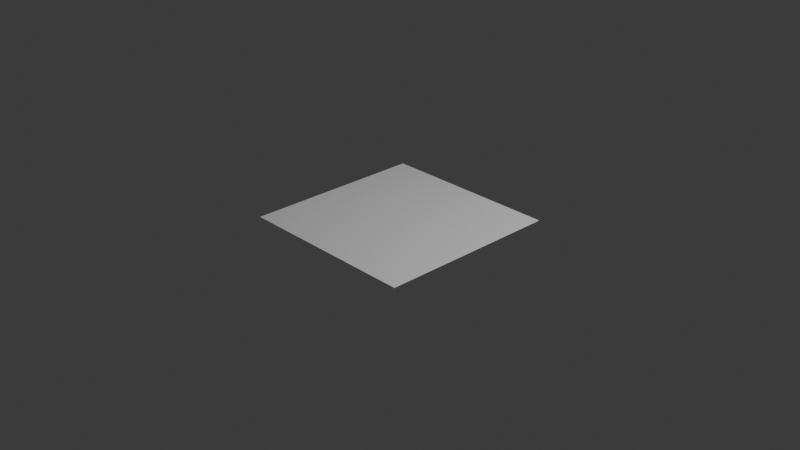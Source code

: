 # Source: floor.blend  (saved by Blender 5.1.30; exported with 4.5.12 LTS)
import bpy
from mathutils import Matrix  # noqa: F401  (used for matrix-valued properties, if any)

bpy.ops.wm.read_factory_settings(use_empty=True)
scene = bpy.context.scene
scene.name = 'Scene'

# ---- collections
col_collection = bpy.data.collections.new('Collection'); scene.collection.children.link(col_collection)

# ---- world
world_world = bpy.data.worlds.new('World'); scene.world = world_world
world_world.use_nodes = True; world_world.node_tree.nodes.clear()
_N = world_world.node_tree.nodes; _L = world_world.node_tree.links
n0 = _N.new('ShaderNodeOutputWorld'); n0.name = 'World Output'; n0.location = (200, 100)
n1 = _N.new('ShaderNodeBackground'); n1.name = 'Background'; n1.location = (-200, 100)
n1.inputs[0].default_value = (0.05088, 0.05088, 0.05088, 1.0)
_L.new(n1.outputs[0], n0.inputs[0])
n0.is_active_output = True
world_world.color = (0.05088, 0.05088, 0.05088)
world_world.sun_shadow_jitter_overblur = 0.0

# ---- cameras
cam_camera = bpy.data.cameras.new('Camera')
cam_camera.clip_end = 100.0
cam_camera.ortho_scale = 7.314

# ---- lights
light_light = bpy.data.lights.new('Light', 'POINT')
light_light.energy = 1000.0
light_light.shadow_soft_size = 0.1

# ---- meshes
me_plane = bpy.data.meshes.new('Plane')
me_plane.from_pydata([(-1.0, -1.0, 0.0), (1.0, -1.0, 0.0), (-1.0, 1.0, 0.0), (1.0, 1.0, 0.0)], [], [(0, 1, 3, 2)])
_uv = me_plane.uv_layers.new(name='UVMap')
_uv.uv.foreach_set('vector', [0.0, 0.0, 1.0, 0.0, 1.0, 1.0, 0.0, 1.0])
me_plane.update()

# ---- objects
ob_light = bpy.data.objects.new('Light', light_light)
ob_camera = bpy.data.objects.new('Camera', cam_camera)
ob_plane = bpy.data.objects.new('Plane', me_plane)

# ---- transforms, parenting, visibility, modifiers, constraints
ob_light.location = (4.076, 1.005, 5.904)
ob_light.rotation_euler = (0.6503, 0.05522, 1.866)
ob_light.lock_rotations_4d = False
ob_light.empty_display_type = 'ARROWS'
ob_light.color = (0.0, 0.0, 0.0, 0.0)
ob_light.lineart.crease_threshold = 0.0
ob_camera.location = (7.359, -6.926, 4.958)
ob_camera.rotation_euler = (1.109, 0.0, 0.8149)
ob_camera.lock_rotations_4d = False
ob_camera.empty_display_type = 'ARROWS'
ob_camera.color = (0.0, 0.0, 0.0, 0.0)
ob_camera.display_type = 'WIRE'
ob_camera.lineart.crease_threshold = 0.0
ob_plane.location = (0.0, 0.0, 0.0)

# ---- collection membership
col_collection.objects.link(ob_light)
col_collection.objects.link(ob_camera)
col_collection.objects.link(ob_plane)

# ---- scene / render settings (as saved in the file)
scene.camera = ob_camera
scene.frame_start = 1; scene.frame_end = 250; scene.frame_set(1)
scene.render.engine = 'BLENDER_EEVEE_NEXT'
scene.render.bake_bias = 0.0
scene.render.bake_samples = 0
scene.cycles.sampling_pattern = 'TABULATED_SOBOL'
scene.eevee.use_volume_custom_range = False
bpy.context.view_layer.update()
